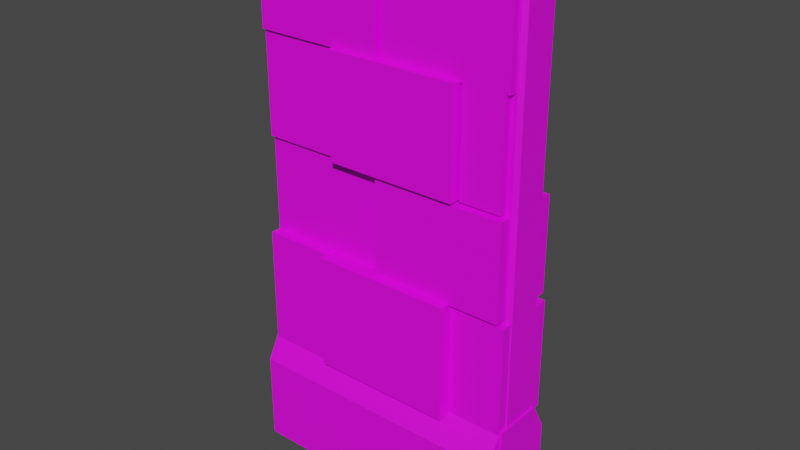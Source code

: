 # Source: stone_slide_door.blend  (saved by Blender 3.6.13; exported with 4.5.12 LTS)
import bpy
from mathutils import Matrix  # noqa: F401  (used for matrix-valued properties, if any)

bpy.ops.wm.read_factory_settings(use_empty=True)
scene = bpy.context.scene
scene.name = 'Scene'

# ---- collections
col_collection = bpy.data.collections.new('Collection'); scene.collection.children.link(col_collection)

# ---- images (referenced by path relative to the original .blend; pixels are not part of the script)
import os
ASSET_DIR = os.environ.get("B2B_ASSET_DIR", "")  # directory of the original .blend (textures are referenced by path, not embedded)
HERE = os.path.dirname(os.path.abspath(__file__))  # packed textures are extracted next to this script under _unpacked/

def load_image(name, relpath, width, height, colorspace="sRGB"):
    """Load a texture the original file referenced (path relative to the .blend, or extracted next to this script)."""
    p = next((c for c in (os.path.join(HERE, relpath), os.path.join(ASSET_DIR, relpath)) if relpath and os.path.exists(c)), "")
    if p:
        img = bpy.data.images.load(p, check_existing=True)
        img.name = name
    else:  # same state as the original file: an image datablock whose file is absent (Cycles renders it pink)
        img = bpy.data.images.new(name, width, height)
        img.source = "FILE"
        img.filepath = "//" + (relpath or name)
    img.colorspace_settings.name = colorspace
    return img
img_cobble_stone_png = load_image('cobble_stone.png', 'cobble_stone.png', 1024, 1024, 'sRGB')

# ---- materials (node trees are filled in below, after node groups)
mat_material_001 = bpy.data.materials.new('Material.001')
mat_material_001.use_transparent_shadow = False

# ---- material node trees
mat_material_001.use_nodes = True; mat_material_001.node_tree.nodes.clear()
_N = mat_material_001.node_tree.nodes; _L = mat_material_001.node_tree.links
n0 = _N.new('ShaderNodeBsdfPrincipled'); n0.name = 'Principled BSDF'; n0.location = (10, 300)
n0.distribution = 'GGX'
n0.subsurface_method = 'RANDOM_WALK_SKIN'
n0.inputs[3].default_value = 1.45
n0.inputs[27].default_value = (0.0, 0.0, 0.0, 1.0)
n0.inputs[28].default_value = 1.0
n1 = _N.new('ShaderNodeOutputMaterial'); n1.name = 'Material Output'; n1.location = (300, 300)
n2 = _N.new('ShaderNodeTexImage'); n2.name = 'Image Texture'; n2.location = (-280, 280)
n2.image = img_cobble_stone_png
_L.new(n0.outputs[0], n1.inputs[0])
_L.new(n2.outputs[0], n0.inputs[0])
n1.is_active_output = True

# ---- world
world_world = bpy.data.worlds.new('World'); scene.world = world_world
world_world.use_nodes = True; world_world.node_tree.nodes.clear()
_N = world_world.node_tree.nodes; _L = world_world.node_tree.links
n0 = _N.new('ShaderNodeOutputWorld'); n0.name = 'World Output'; n0.location = (300, 300)
n1 = _N.new('ShaderNodeBackground'); n1.name = 'Background'; n1.location = (10, 300)
n1.inputs[0].default_value = (0.05088, 0.05088, 0.05088, 1.0)
_L.new(n1.outputs[0], n0.inputs[0])
n0.is_active_output = True
world_world.color = (0.05088, 0.05088, 0.05088)
world_world.use_sun_shadow = False
world_world.sun_shadow_jitter_overblur = 0.0

# ---- meshes
me_cube_018 = bpy.data.meshes.new('Cube.018')
me_cube_018.from_pydata([(-0.4837, -0.07941, -0.5682), (-0.4837, -0.09413, -0.5535), (-0.4984, -0.07941, -0.5535), (-0.4837, -0.09413, 0.5535), (-0.4837, -0.07941, 0.5682), (-0.4984, -0.07941, 0.5535), (-0.4837, 0.07941, -0.5682), (-0.4984, 0.07941, -0.5535), (-0.4837, 0.09413, -0.5535), (-0.4837, 0.07941, 0.5682), (-0.4837, 0.09413, 0.5535), (-0.4984, 0.07941, 0.5535), (0.4837, -0.07941, -0.5682), (0.4984, -0.07941, -0.5535), (0.4837, -0.09413, -0.5535), (0.4837, -0.07941, 0.5682), (0.4837, -0.09413, 0.5535), (0.4984, -0.07941, 0.5535), (0.4837, 0.07941, -0.5682), (0.4837, 0.09413, -0.5535), (0.4984, 0.07941, -0.5535), (0.4837, 0.07941, 0.5682), (0.4984, 0.07941, 0.5535), (0.4837, 0.09413, 0.5535)], [], [(14, 16, 3, 1), (20, 22, 17, 13), (21, 9, 4, 15), (2, 5, 11, 7), (8, 10, 23, 19), (0, 1, 2), (3, 4, 5), (6, 7, 8), (9, 10, 11), (12, 13, 14), (15, 16, 17), (18, 19, 20), (21, 22, 23), (6, 0, 2, 7), (1, 3, 5, 2), (4, 9, 11, 5), (10, 8, 7, 11), (18, 6, 8, 19), (9, 21, 23, 10), (22, 20, 19, 23), (12, 18, 20, 13), (21, 15, 17, 22), (16, 14, 13, 17), (0, 12, 14, 1), (15, 4, 3, 16), (6, 18, 12, 0)])
me_cube_018.polygons.foreach_set('use_smooth', [True] * 26)
_k = set([(0, 1), (0, 2), (0, 6), (0, 12), (1, 2), (1, 3), (1, 14), (2, 5), (2, 7), (3, 4), (3, 5), (3, 16), (4, 5), (4, 9), (4, 15), (5, 11), (6, 7), (6, 8), (6, 18), (7, 8), (7, 11), (8, 10), (8, 19), (9, 10), (9, 11), (9, 21), (10, 11), (10, 23), (12, 13), (12, 14), (12, 18), (13, 14), (13, 17), (13, 20), (14, 16), (15, 16), (15, 17), (15, 21), (16, 17), (17, 22), (18, 19), (18, 20), (19, 20), (19, 23), (20, 22), (21, 22), (21, 23), (22, 23)])
me_cube_018.attributes.new('sharp_edge', 'BOOLEAN', 'EDGE').data.foreach_set('value', [ (min(e.vertices), max(e.vertices)) in _k for e in me_cube_018.edges])
_uv = me_cube_018.uv_layers.new(name='UVMap')
_uv.uv.foreach_set('vector', [0.4193, 0.9124, 0.3958, 0.9124, 0.3958, 0.7961, 0.4193, 0.7961, 0.448, 0.8946, 0.448, 0.8419, 0.454, 0.8419, 0.454, 0.8946, 0.448, 0.8405, 0.448, 0.7944, 0.454, 0.7944, 0.454, 0.8405, 0.5125, 1.051, 0.5125, 0.9984, 0.5185, 0.9984, 0.5185, 1.051, 0.4434, 0.9124, 0.4199, 0.9124, 0.4199, 0.7961, 0.4434, 0.7961, 0.5125, 1.053, 0.512, 1.052, 0.5125, 1.051, 0.4528, 0.9172, 0.4526, 0.9155, 0.4531, 0.9155, 0.5185, 1.053, 0.5185, 1.051, 0.5191, 1.052, 0.4526, 0.8964, 0.4528, 0.8946, 0.4531, 0.8964, 0.4329, 1.045, 0.4329, 1.044, 0.4335, 1.044, 0.454, 0.8405, 0.4546, 0.8412, 0.454, 0.8419, 0.4269, 1.045, 0.4264, 1.044, 0.4269, 1.044, 0.448, 0.8405, 0.448, 0.8419, 0.4475, 0.8412, 0.5185, 1.053, 0.5125, 1.053, 0.5125, 1.051, 0.5185, 1.051, 0.4193, 0.7961, 0.3958, 0.7961, 0.3958, 0.7944, 0.4193, 0.7944, 0.4526, 0.9155, 0.4526, 0.8964, 0.4531, 0.8964, 0.4531, 0.9155, 0.4199, 0.9124, 0.4434, 0.9124, 0.4434, 0.9142, 0.4199, 0.9142, 0.4437, 0.7961, 0.4437, 0.9124, 0.4434, 0.9124, 0.4434, 0.7961, 0.4196, 0.9124, 0.4196, 0.7961, 0.4199, 0.7961, 0.4199, 0.9124, 0.4199, 0.7944, 0.4434, 0.7944, 0.4434, 0.7961, 0.4199, 0.7961, 0.4329, 1.045, 0.4269, 1.045, 0.4269, 1.044, 0.4329, 1.044, 0.448, 0.8405, 0.454, 0.8405, 0.454, 0.8419, 0.448, 0.8419, 0.3958, 0.9124, 0.4193, 0.9124, 0.4193, 0.9142, 0.3958, 0.9142, 0.4196, 0.7961, 0.4196, 0.9124, 0.4193, 0.9124, 0.4193, 0.7961, 0.3955, 0.9124, 0.3955, 0.7961, 0.3958, 0.7961, 0.3958, 0.9124, 0.4269, 1.091, 0.4269, 1.045, 0.4329, 1.045, 0.4329, 1.091])
me_cube_018.materials.append(mat_material_001)
me_cube_018.update()
me_cube_018.normals_split_custom_set([tuple(v) for v in zip(*[iter([0.0, -1.0, 0.0, 0.0, -1.0, 0.0, 0.0, -1.0, 0.0, 0.0, -1.0, 0.0, 1.0, 0.0, 0.0, 1.0, 0.0, 0.0, 1.0, 0.0, 0.0, 1.0, 0.0, 0.0, 0.0, 0.0, 1.0, 0.0, 0.0, 1.0, 0.0, 0.0, 1.0, 0.0, 0.0, 1.0, -1.0, 0.0, 0.0, -1.0, 0.0, 0.0, -1.0, 0.0, 0.0, -1.0, 0.0, 0.0, 0.0, 1.0, 0.0, 0.0, 1.0, 0.0, 0.0, 1.0, 0.0, 0.0, 1.0, 0.0, -0.5773, -0.5774, -0.5774, -0.5773, -0.5774, -0.5774, -0.5773, -0.5774, -0.5774, -0.5773, -0.5774, 0.5774, -0.5773, -0.5774, 0.5774, -0.5773, -0.5774, 0.5774, -0.5773, 0.5774, -0.5774, -0.5773, 0.5774, -0.5774, -0.5773, 0.5774, -0.5774, -0.5773, 0.5774, 0.5774, -0.5773, 0.5774, 0.5774, -0.5773, 0.5774, 0.5774, 0.5773, -0.5774, -0.5774, 0.5773, -0.5774, -0.5774, 0.5773, -0.5774, -0.5774, 0.5773, -0.5774, 0.5774, 0.5773, -0.5774, 0.5774, 0.5773, -0.5774, 0.5774, 0.5773, 0.5774, -0.5774, 0.5773, 0.5774, -0.5774, 0.5773, 0.5774, -0.5774, 0.5773, 0.5774, 0.5774, 0.5773, 0.5774, 0.5774, 0.5773, 0.5774, 0.5774, -0.7071, 0.0, -0.7071, -0.7071, 0.0, -0.7071, -0.7071, 0.0, -0.7071, -0.7071, 0.0, -0.7071, -0.7071, -0.7071, 0.0, -0.7071, -0.7071, 0.0, -0.7071, -0.7071, 0.0, -0.7071, -0.7071, 0.0, -0.7071, 0.0, 0.7071, -0.7071, 0.0, 0.7071, -0.7071, 0.0, 0.7071, -0.7071, 0.0, 0.7071, -0.7071, 0.7071, 0.0, -0.7071, 0.7071, 0.0, -0.7071, 0.7071, 0.0, -0.7071, 0.7071, 0.0, 0.0, 0.7071, -0.7071, 0.0, 0.7071, -0.7071, 0.0, 0.7071, -0.7071, 0.0, 0.7071, -0.7071, 0.0, 0.7071, 0.7071, 0.0, 0.7071, 0.7071, 0.0, 0.7071, 0.7071, 0.0, 0.7071, 0.7071, 0.7071, 0.7071, 0.0, 0.7071, 0.7071, 0.0, 0.7071, 0.7071, 0.0, 0.7071, 0.7071, 0.0, 0.7071, 0.0, -0.7071, 0.7071, 0.0, -0.7071, 0.7071, 0.0, -0.7071, 0.7071, 0.0, -0.7071, 0.7071, 0.0, 0.7071, 0.7071, 0.0, 0.7071, 0.7071, 0.0, 0.7071, 0.7071, 0.0, 0.7071, 0.7071, -0.7071, 0.0, 0.7071, -0.7071, 0.0, 0.7071, -0.7071, 0.0, 0.7071, -0.7071, 0.0, 0.0, -0.7071, -0.7071, 0.0, -0.7071, -0.7071, 0.0, -0.7071, -0.7071, 0.0, -0.7071, -0.7071, 0.0, -0.7071, 0.7071, 0.0, -0.7071, 0.7071, 0.0, -0.7071, 0.7071, 0.0, -0.7071, 0.7071, 0.0, 0.0, -1.0, 0.0, 0.0, -1.0, 0.0, 0.0, -1.0, 0.0, 0.0, -1.0])] * 3)])
me_cube_019 = bpy.data.meshes.new('Cube.019')
me_cube_019.from_pydata([(-0.1183, -0.4937, -0.03773), (-0.1183, -0.4937, 0.03773), (-0.1183, 0.4937, -0.03773), (-0.1183, 0.4937, 0.03773), (0.1183, -0.4937, 0.03773), (0.1183, 0.4937, 0.03773), (0.05712, -0.4937, -0.03773), (0.1183, -0.4937, 0.02347), (0.1183, 0.4937, 0.02347), (0.05712, 0.4937, -0.03773)], [], [(0, 1, 3, 2), (6, 7, 4, 1, 0), (2, 3, 5, 8, 9), (8, 5, 4, 7), (5, 3, 1, 4), (6, 9, 8, 7), (2, 9, 6, 0)])
me_cube_019.polygons.foreach_set('use_smooth', [True] * 7)
_k = set([(0, 1), (0, 2), (0, 6), (1, 3), (1, 4), (2, 3), (2, 9), (3, 5), (4, 5), (4, 7), (5, 8), (6, 7), (6, 9), (7, 8), (8, 9)])
me_cube_019.attributes.new('sharp_edge', 'BOOLEAN', 'EDGE').data.foreach_set('value', [ (min(e.vertices), max(e.vertices)) in _k for e in me_cube_019.edges])
_uv = me_cube_019.uv_layers.new(name='UVMap')
_uv.uv.foreach_set('vector', [0.4453, 0.913, 0.4437, 0.913, 0.4437, 0.7944, 0.4453, 0.7944, 0.4705, 0.9558, 0.4692, 0.9632, 0.4689, 0.9632, 0.4689, 0.9347, 0.4705, 0.9347, 0.4721, 0.9632, 0.4705, 0.9632, 0.4705, 0.9347, 0.4708, 0.9347, 0.4721, 0.9421, 0.4472, 0.913, 0.4469, 0.913, 0.4469, 0.7944, 0.4472, 0.7944, 0.52, 0.8609, 0.5111, 0.8609, 0.5111, 0.7944, 0.52, 0.7944, 0.5134, 0.8628, 0.5134, 0.9294, 0.5111, 0.9294, 0.5111, 0.8628, 0.52, 0.9294, 0.5134, 0.9294, 0.5134, 0.8628, 0.52, 0.8628])
me_cube_019.materials.append(mat_material_001)
me_cube_019.update()
me_cube_019.normals_split_custom_set([tuple(v) for v in zip(*[iter([-1.0, 0.0, 0.0, -1.0, 0.0, 0.0, -1.0, 0.0, 0.0, -1.0, 0.0, 0.0, 0.0, -1.0, -4.662e-07, 0.0, -1.0, -4.662e-07, 0.0, -1.0, -4.662e-07, 0.0, -1.0, -4.662e-07, 0.0, -1.0, -4.662e-07, 0.0, 1.0, -2.331e-07, 0.0, 1.0, -2.331e-07, 0.0, 1.0, -2.331e-07, 0.0, 1.0, -2.331e-07, 0.0, 1.0, -2.331e-07, 1.0, 0.0, 0.0, 1.0, 0.0, 0.0, 1.0, 0.0, 0.0, 1.0, 0.0, 0.0, 0.0, 0.0, 1.0, 0.0, 0.0, 1.0, 0.0, 0.0, 1.0, 0.0, 0.0, 1.0, 0.7071, 0.0, -0.7071, 0.7071, 0.0, -0.7071, 0.7071, 0.0, -0.7071, 0.7071, 0.0, -0.7071, 0.0, 0.0, -1.0, 0.0, 0.0, -1.0, 0.0, 0.0, -1.0, 0.0, 0.0, -1.0])] * 3)])
me_cube_020 = bpy.data.meshes.new('Cube.020')
me_cube_020.from_pydata([(-0.1183, -0.4937, -0.03773), (-0.1183, -0.4937, 0.03773), (-0.1183, 0.4937, -0.03773), (-0.1183, 0.4937, 0.03773), (0.1183, -0.4937, 0.03773), (0.1183, 0.4937, 0.03773), (0.05712, -0.4937, -0.03773), (0.1183, -0.4937, 0.02347), (0.1183, 0.4937, 0.02347), (0.05712, 0.4937, -0.03773)], [], [(0, 1, 3, 2), (6, 7, 4, 1, 0), (2, 3, 5, 8, 9), (8, 5, 4, 7), (5, 3, 1, 4), (6, 9, 8, 7), (2, 9, 6, 0)])
me_cube_020.polygons.foreach_set('use_smooth', [True] * 7)
_k = set([(0, 1), (0, 2), (0, 6), (1, 3), (1, 4), (2, 3), (2, 9), (3, 5), (4, 5), (4, 7), (5, 8), (6, 7), (6, 9), (7, 8), (8, 9)])
me_cube_020.attributes.new('sharp_edge', 'BOOLEAN', 'EDGE').data.foreach_set('value', [ (min(e.vertices), max(e.vertices)) in _k for e in me_cube_020.edges])
_uv = me_cube_020.uv_layers.new(name='UVMap')
_uv.uv.foreach_set('vector', [0.4469, 0.913, 0.4453, 0.913, 0.4453, 0.7944, 0.4469, 0.7944, 0.4743, 0.9558, 0.473, 0.9632, 0.4727, 0.9632, 0.4727, 0.9347, 0.4743, 0.9347, 0.4546, 0.9767, 0.453, 0.9767, 0.453, 0.9482, 0.4533, 0.9482, 0.4546, 0.9556, 0.4475, 0.913, 0.4472, 0.913, 0.4472, 0.7944, 0.4475, 0.7944, 0.5209, 0.9984, 0.512, 0.9984, 0.512, 0.9318, 0.5209, 0.9318, 0.5223, 0.7944, 0.5223, 0.8609, 0.52, 0.8609, 0.52, 0.7944, 0.529, 0.8609, 0.5223, 0.8609, 0.5223, 0.7944, 0.529, 0.7944])
me_cube_020.materials.append(mat_material_001)
me_cube_020.update()
me_cube_020.normals_split_custom_set([tuple(v) for v in zip(*[iter([-1.0, 0.0, 0.0, -1.0, 0.0, 0.0, -1.0, 0.0, 0.0, -1.0, 0.0, 0.0, 0.0, -1.0, -4.662e-07, 0.0, -1.0, -4.662e-07, 0.0, -1.0, -4.662e-07, 0.0, -1.0, -4.662e-07, 0.0, -1.0, -4.662e-07, 0.0, 1.0, -2.331e-07, 0.0, 1.0, -2.331e-07, 0.0, 1.0, -2.331e-07, 0.0, 1.0, -2.331e-07, 0.0, 1.0, -2.331e-07, 1.0, 0.0, 0.0, 1.0, 0.0, 0.0, 1.0, 0.0, 0.0, 1.0, 0.0, 0.0, 0.0, 0.0, 1.0, 0.0, 0.0, 1.0, 0.0, 0.0, 1.0, 0.0, 0.0, 1.0, 0.7071, 0.0, -0.7071, 0.7071, 0.0, -0.7071, 0.7071, 0.0, -0.7071, 0.7071, 0.0, -0.7071, 0.0, 0.0, -1.0, 0.0, 0.0, -1.0, 0.0, 0.0, -1.0, 0.0, 0.0, -1.0])] * 3)])
me_cube_021 = bpy.data.meshes.new('Cube.021')
me_cube_021.from_pydata([(-0.09134, -0.223, -0.0181), (-0.09134, -0.223, 0.0181), (-0.09134, 0.223, -0.0181), (-0.09134, 0.223, 0.0181), (0.09134, -0.223, -0.0181), (0.09134, -0.223, 0.0181), (0.09134, 0.223, -0.0181), (0.09134, 0.223, 0.0181)], [], [(0, 1, 3, 2), (2, 3, 7, 6), (6, 7, 5, 4), (4, 5, 1, 0), (2, 6, 4, 0), (7, 3, 1, 5)])
me_cube_021.polygons.foreach_set('use_smooth', [True] * 6)
_k = set([(0, 1), (0, 2), (0, 4), (1, 3), (1, 5), (2, 3), (2, 6), (3, 7), (4, 5), (4, 6), (5, 7), (6, 7)])
me_cube_021.attributes.new('sharp_edge', 'BOOLEAN', 'EDGE').data.foreach_set('value', [ (min(e.vertices), max(e.vertices)) in _k for e in me_cube_021.edges])
_uv = me_cube_021.uv_layers.new(name='UVMap')
_uv.uv.foreach_set('vector', [0.4546, 0.9482, 0.4538, 0.9482, 0.4538, 0.8946, 0.4546, 0.8946, 0.4696, 0.9851, 0.4689, 0.9851, 0.4689, 0.9632, 0.4696, 0.9632, 0.4538, 0.9482, 0.4531, 0.9482, 0.4531, 0.8946, 0.4538, 0.8946, 0.4735, 0.9851, 0.4727, 0.9851, 0.4727, 0.9632, 0.4735, 0.9632, 0.4404, 1.11, 0.4335, 1.11, 0.4335, 1.08, 0.4404, 1.08, 0.5621, 1.113, 0.5552, 1.113, 0.5552, 1.083, 0.5621, 1.083])
me_cube_021.materials.append(mat_material_001)
me_cube_021.update()
me_cube_021.normals_split_custom_set([tuple(v) for v in zip(*[iter([-1.0, 0.0, 0.0, -1.0, 0.0, 0.0, -1.0, 0.0, 0.0, -1.0, 0.0, 0.0, 0.0, 1.0, 0.0, 0.0, 1.0, 0.0, 0.0, 1.0, 0.0, 0.0, 1.0, 0.0, 1.0, 0.0, 0.0, 1.0, 0.0, 0.0, 1.0, 0.0, 0.0, 1.0, 0.0, 0.0, 0.0, -1.0, 0.0, 0.0, -1.0, 0.0, 0.0, -1.0, 0.0, 0.0, -1.0, 0.0, 0.0, 0.0, -1.0, 0.0, 0.0, -1.0, 0.0, 0.0, -1.0, 0.0, 0.0, -1.0, 0.0, 0.0, 1.0, 0.0, 0.0, 1.0, 0.0, 0.0, 1.0, 0.0, 0.0, 1.0])] * 3)])
me_cube_022 = bpy.data.meshes.new('Cube.022')
me_cube_022.from_pydata([(-0.09134, -0.223, -0.0181), (-0.09134, -0.223, 0.0181), (-0.09134, 0.223, -0.0181), (-0.09134, 0.223, 0.0181), (0.09134, -0.223, -0.0181), (0.09134, -0.223, 0.0181), (0.09134, 0.223, -0.0181), (0.09134, 0.223, 0.0181)], [], [(0, 1, 3, 2), (2, 3, 7, 6), (6, 7, 5, 4), (4, 5, 1, 0), (2, 6, 4, 0), (7, 3, 1, 5)])
me_cube_022.polygons.foreach_set('use_smooth', [True] * 6)
_k = set([(0, 1), (0, 2), (0, 4), (1, 3), (1, 5), (2, 3), (2, 6), (3, 7), (4, 5), (4, 6), (5, 7), (6, 7)])
me_cube_022.attributes.new('sharp_edge', 'BOOLEAN', 'EDGE').data.foreach_set('value', [ (min(e.vertices), max(e.vertices)) in _k for e in me_cube_022.edges])
_uv = me_cube_022.uv_layers.new(name='UVMap')
_uv.uv.foreach_set('vector', [0.4428, 0.9678, 0.442, 0.9678, 0.442, 0.9142, 0.4428, 0.9142, 0.4727, 0.9851, 0.4719, 0.9851, 0.4719, 0.9632, 0.4727, 0.9632, 0.4436, 0.9678, 0.4428, 0.9678, 0.4428, 0.9142, 0.4436, 0.9142, 0.4712, 0.9851, 0.4705, 0.9851, 0.4705, 0.9632, 0.4712, 0.9632, 0.569, 1.113, 0.5621, 1.113, 0.5621, 1.083, 0.569, 1.083, 0.5543, 1.114, 0.5474, 1.114, 0.5474, 1.084, 0.5543, 1.084])
me_cube_022.materials.append(mat_material_001)
me_cube_022.update()
me_cube_022.normals_split_custom_set([tuple(v) for v in zip(*[iter([-1.0, 0.0, 0.0, -1.0, 0.0, 0.0, -1.0, 0.0, 0.0, -1.0, 0.0, 0.0, 0.0, 1.0, 0.0, 0.0, 1.0, 0.0, 0.0, 1.0, 0.0, 0.0, 1.0, 0.0, 1.0, 0.0, 0.0, 1.0, 0.0, 0.0, 1.0, 0.0, 0.0, 1.0, 0.0, 0.0, 0.0, -1.0, 0.0, 0.0, -1.0, 0.0, 0.0, -1.0, 0.0, 0.0, -1.0, 0.0, 0.0, 0.0, -1.0, 0.0, 0.0, -1.0, 0.0, 0.0, -1.0, 0.0, 0.0, -1.0, 0.0, 0.0, 1.0, 0.0, 0.0, 1.0, 0.0, 0.0, 1.0, 0.0, 0.0, 1.0])] * 3)])
me_cube_023 = bpy.data.meshes.new('Cube.023')
me_cube_023.from_pydata([(-0.09438, -0.2392, -0.3956), (-0.09438, -0.2392, 0.4418), (-0.09438, 0.2392, -0.3956), (-0.09438, 0.2392, 0.4418), (0.09438, -0.2392, -0.3956), (0.09438, -0.2392, 0.4418), (0.09438, 0.2392, -0.3956), (0.09438, 0.2392, 0.4418)], [], [(0, 1, 3, 2), (2, 3, 7, 6), (6, 7, 5, 4), (4, 5, 1, 0), (2, 6, 4, 0), (7, 3, 1, 5)])
me_cube_023.polygons.foreach_set('use_smooth', [True] * 6)
_k = set([(0, 1), (0, 2), (0, 4), (1, 3), (1, 5), (2, 3), (2, 6), (3, 7), (4, 5), (4, 6), (5, 7), (6, 7)])
me_cube_023.attributes.new('sharp_edge', 'BOOLEAN', 'EDGE').data.foreach_set('value', [ (min(e.vertices), max(e.vertices)) in _k for e in me_cube_023.edges])
_uv = me_cube_023.uv_layers.new(name='UVMap')
_uv.uv.foreach_set('vector', [0.5387, 1.05, 0.5209, 1.05, 0.5209, 0.9928, 0.5387, 0.9928, 0.4437, 1.04, 0.4437, 0.9832, 0.4508, 0.9832, 0.4508, 1.04, 0.4921, 1.058, 0.4743, 1.058, 0.4743, 1.0, 0.4921, 1.0, 0.3955, 1.041, 0.3955, 0.9844, 0.4026, 0.9844, 0.4026, 1.041, 0.5693, 0.8588, 0.5622, 0.8588, 0.5622, 0.8266, 0.5693, 0.8266, 0.5694, 0.9641, 0.5622, 0.9641, 0.5622, 0.9318, 0.5694, 0.9318])
me_cube_023.materials.append(mat_material_001)
me_cube_023.update()
me_cube_023.normals_split_custom_set([tuple(v) for v in zip(*[iter([-1.0, 0.0, 0.0, -1.0, 0.0, 0.0, -1.0, 0.0, 0.0, -1.0, 0.0, 0.0, 0.0, 1.0, 0.0, 0.0, 1.0, 0.0, 0.0, 1.0, 0.0, 0.0, 1.0, 0.0, 1.0, 0.0, 0.0, 1.0, 0.0, 0.0, 1.0, 0.0, 0.0, 1.0, 0.0, 0.0, 0.0, -1.0, 0.0, 0.0, -1.0, 0.0, 0.0, -1.0, 0.0, 0.0, -1.0, 0.0, 0.0, 0.0, -1.0, 0.0, 0.0, -1.0, 0.0, 0.0, -1.0, 0.0, 0.0, -1.0, 0.0, 0.0, 1.0, 0.0, 0.0, 1.0, 0.0, 0.0, 1.0, 0.0, 0.0, 1.0])] * 3)])
me_cube_024 = bpy.data.meshes.new('Cube.024')
me_cube_024.from_pydata([(-0.09438, -0.2392, -0.3956), (-0.09438, -0.2392, 0.3956), (-0.09438, 0.2392, -0.3956), (-0.09438, 0.2392, 0.3956), (0.09438, -0.2392, -0.3956), (0.09438, -0.2392, 0.3956), (0.09438, 0.2392, -0.3956), (0.09438, 0.2392, 0.3956)], [], [(0, 1, 3, 2), (2, 3, 7, 6), (6, 7, 5, 4), (4, 5, 1, 0), (2, 6, 4, 0), (7, 3, 1, 5)])
me_cube_024.polygons.foreach_set('use_smooth', [True] * 6)
_k = set([(0, 1), (0, 2), (0, 4), (1, 3), (1, 5), (2, 3), (2, 6), (3, 7), (4, 5), (4, 6), (5, 7), (6, 7)])
me_cube_024.attributes.new('sharp_edge', 'BOOLEAN', 'EDGE').data.foreach_set('value', [ (min(e.vertices), max(e.vertices)) in _k for e in me_cube_024.edges])
_uv = me_cube_024.uv_layers.new(name='UVMap')
_uv.uv.foreach_set('vector', [0.5099, 1.058, 0.4931, 1.058, 0.4931, 1.0, 0.5099, 1.0, 0.3955, 1.094, 0.3955, 1.041, 0.4026, 1.041, 0.4026, 1.094, 0.4714, 1.061, 0.4546, 1.061, 0.4546, 1.003, 0.4714, 1.003, 0.4043, 1.097, 0.4043, 1.044, 0.4114, 1.044, 0.4114, 1.097, 0.57, 1.083, 0.5628, 1.083, 0.5628, 1.05, 0.57, 1.05, 0.5703, 1.025, 0.5631, 1.025, 0.5631, 0.9928, 0.5703, 0.9928])
me_cube_024.materials.append(mat_material_001)
me_cube_024.update()
me_cube_024.normals_split_custom_set([tuple(v) for v in zip(*[iter([-1.0, 0.0, 0.0, -1.0, 0.0, 0.0, -1.0, 0.0, 0.0, -1.0, 0.0, 0.0, 0.0, 1.0, 0.0, 0.0, 1.0, 0.0, 0.0, 1.0, 0.0, 0.0, 1.0, 0.0, 1.0, 0.0, 0.0, 1.0, 0.0, 0.0, 1.0, 0.0, 0.0, 1.0, 0.0, 0.0, 0.0, -1.0, 0.0, 0.0, -1.0, 0.0, 0.0, -1.0, 0.0, 0.0, -1.0, 0.0, 0.0, 0.0, -1.0, 0.0, 0.0, -1.0, 0.0, 0.0, -1.0, 0.0, 0.0, -1.0, 0.0, 0.0, 1.0, 0.0, 0.0, 1.0, 0.0, 0.0, 1.0, 0.0, 0.0, 1.0])] * 3)])
me_cube_025 = bpy.data.meshes.new('Cube.025')
me_cube_025.from_pydata([(-0.09438, -0.2392, -0.4938), (-0.09438, -0.2392, 0.5219), (-0.09438, 0.2593, -0.4938), (-0.09438, 0.2593, 0.5219), (0.1104, -0.2392, -0.4938), (0.1104, -0.2392, 0.5219), (0.1104, 0.2593, -0.4938), (0.1104, 0.2593, 0.5219)], [], [(0, 1, 3, 2), (2, 3, 7, 6), (6, 7, 5, 4), (4, 5, 1, 0), (2, 6, 4, 0), (7, 3, 1, 5)])
me_cube_025.polygons.foreach_set('use_smooth', [True] * 6)
_k = set([(0, 1), (0, 2), (0, 4), (1, 3), (1, 5), (2, 3), (2, 6), (3, 7), (4, 5), (4, 6), (5, 7), (6, 7)])
me_cube_025.attributes.new('sharp_edge', 'BOOLEAN', 'EDGE').data.foreach_set('value', [ (min(e.vertices), max(e.vertices)) in _k for e in me_cube_025.edges])
_uv = me_cube_025.uv_layers.new(name='UVMap')
_uv.uv.foreach_set('vector', [0.4743, 1.0, 0.4743, 0.9318, 0.4931, 0.9318, 0.4931, 1.0, 0.5033, 0.8628, 0.5033, 0.7944, 0.5111, 0.7944, 0.5111, 0.8628, 0.4931, 1.0, 0.4931, 0.9318, 0.512, 0.9318, 0.512, 1.0, 0.5033, 0.9313, 0.5033, 0.8628, 0.5111, 0.8628, 0.5111, 0.9313, 0.5552, 1.084, 0.5474, 1.084, 0.5474, 1.05, 0.5552, 1.05, 0.5197, 1.086, 0.512, 1.086, 0.512, 1.053, 0.5197, 1.053])
me_cube_025.materials.append(mat_material_001)
me_cube_025.update()
me_cube_025.normals_split_custom_set([tuple(v) for v in zip(*[iter([-1.0, 0.0, 0.0, -1.0, 0.0, 0.0, -1.0, 0.0, 0.0, -1.0, 0.0, 0.0, 0.0, 1.0, 0.0, 0.0, 1.0, 0.0, 0.0, 1.0, 0.0, 0.0, 1.0, 0.0, 1.0, 0.0, 0.0, 1.0, 0.0, 0.0, 1.0, 0.0, 0.0, 1.0, 0.0, 0.0, 0.0, -1.0, 0.0, 0.0, -1.0, 0.0, 0.0, -1.0, 0.0, 0.0, -1.0, 0.0, 0.0, 0.0, -1.0, 0.0, 0.0, -1.0, 0.0, 0.0, -1.0, 0.0, 0.0, -1.0, 0.0, 0.0, 1.0, 0.0, 0.0, 1.0, 0.0, 0.0, 1.0, 0.0, 0.0, 1.0])] * 3)])
me_cube_026 = bpy.data.meshes.new('Cube.026')
me_cube_026.from_pydata([(-0.09438, -0.2392, -0.3956), (-0.09438, -0.2392, 0.3956), (-0.09438, 0.2392, -0.3956), (-0.09438, 0.2392, 0.3956), (0.1193, -0.2392, -0.3956), (0.1193, -0.2392, 0.3956), (0.1193, 0.2392, -0.3956), (0.1193, 0.2392, 0.3956)], [], [(0, 1, 3, 2), (2, 3, 7, 6), (6, 7, 5, 4), (4, 5, 1, 0), (2, 6, 4, 0), (7, 3, 1, 5)])
me_cube_026.polygons.foreach_set('use_smooth', [True] * 6)
_k = set([(0, 1), (0, 2), (0, 4), (1, 3), (1, 5), (2, 3), (2, 6), (3, 7), (4, 5), (4, 6), (5, 7), (6, 7)])
me_cube_026.attributes.new('sharp_edge', 'BOOLEAN', 'EDGE').data.foreach_set('value', [ (min(e.vertices), max(e.vertices)) in _k for e in me_cube_026.edges])
_uv = me_cube_026.uv_layers.new(name='UVMap')
_uv.uv.foreach_set('vector', [0.5452, 0.9184, 0.5284, 0.9184, 0.5284, 0.8609, 0.5452, 0.8609, 0.5461, 0.9852, 0.5461, 0.9318, 0.5542, 0.9318, 0.5542, 0.9852, 0.5457, 0.8518, 0.529, 0.8518, 0.529, 0.7944, 0.5457, 0.7944, 0.5542, 0.9852, 0.5542, 0.9318, 0.5622, 0.9318, 0.5622, 0.9852, 0.4627, 1.093, 0.4546, 1.093, 0.4546, 1.061, 0.4627, 1.061, 0.4708, 1.093, 0.4627, 1.093, 0.4627, 1.061, 0.4708, 1.061])
me_cube_026.materials.append(mat_material_001)
me_cube_026.update()
me_cube_026.normals_split_custom_set([tuple(v) for v in zip(*[iter([-1.0, 0.0, 0.0, -1.0, 0.0, 0.0, -1.0, 0.0, 0.0, -1.0, 0.0, 0.0, 0.0, 1.0, 0.0, 0.0, 1.0, 0.0, 0.0, 1.0, 0.0, 0.0, 1.0, 0.0, 1.0, 0.0, 0.0, 1.0, 0.0, 0.0, 1.0, 0.0, 0.0, 1.0, 0.0, 0.0, 0.0, -1.0, 0.0, 0.0, -1.0, 0.0, 0.0, -1.0, 0.0, 0.0, -1.0, 0.0, 0.0, 0.0, -1.0, 0.0, 0.0, -1.0, 0.0, 0.0, -1.0, 0.0, 0.0, -1.0, 0.0, 0.0, 1.0, 0.0, 0.0, 1.0, 0.0, 0.0, 1.0, 0.0, 0.0, 1.0])] * 3)])
me_cube_029 = bpy.data.meshes.new('Cube.029')
me_cube_029.from_pydata([(-0.1273, -0.2392, -0.5094), (-0.1273, -0.2392, 0.3956), (-0.1273, 0.2392, -0.5094), (-0.1273, 0.2392, 0.3956), (0.09438, -0.2392, -0.5094), (0.09438, -0.2392, 0.3956), (0.09438, 0.2392, -0.5094), (0.09438, 0.2392, 0.3956)], [], [(0, 1, 3, 2), (2, 3, 7, 6), (6, 7, 5, 4), (4, 5, 1, 0), (2, 6, 4, 0), (7, 3, 1, 5)])
me_cube_029.polygons.foreach_set('use_smooth', [True] * 6)
_k = set([(0, 1), (0, 2), (0, 4), (1, 3), (1, 5), (2, 3), (2, 6), (3, 7), (4, 5), (4, 6), (5, 7), (6, 7)])
me_cube_029.attributes.new('sharp_edge', 'BOOLEAN', 'EDGE').data.foreach_set('value', [ (min(e.vertices), max(e.vertices)) in _k for e in me_cube_029.edges])
_uv = me_cube_029.uv_layers.new(name='UVMap')
_uv.uv.foreach_set('vector', [0.4043, 1.044, 0.4043, 0.9826, 0.4223, 0.9826, 0.4223, 1.044, 0.52, 0.9219, 0.52, 0.8609, 0.5284, 0.8609, 0.5284, 0.9219, 0.4223, 1.044, 0.4223, 0.9826, 0.4404, 0.9826, 0.4404, 1.044, 0.5209, 0.9928, 0.5209, 0.9318, 0.5293, 0.9318, 0.5293, 0.9928, 0.497, 1.09, 0.4886, 1.09, 0.4886, 1.058, 0.497, 1.058, 0.5053, 1.09, 0.497, 1.09, 0.497, 1.058, 0.5053, 1.058])
me_cube_029.materials.append(mat_material_001)
me_cube_029.update()
me_cube_029.normals_split_custom_set([tuple(v) for v in zip(*[iter([-1.0, 0.0, 0.0, -1.0, 0.0, 0.0, -1.0, 0.0, 0.0, -1.0, 0.0, 0.0, 0.0, 1.0, 0.0, 0.0, 1.0, 0.0, 0.0, 1.0, 0.0, 0.0, 1.0, 0.0, 1.0, 0.0, 0.0, 1.0, 0.0, 0.0, 1.0, 0.0, 0.0, 1.0, 0.0, 0.0, 0.0, -1.0, 0.0, 0.0, -1.0, 0.0, 0.0, -1.0, 0.0, 0.0, -1.0, 0.0, 0.0, 0.0, -1.0, 0.0, 0.0, -1.0, 0.0, 0.0, -1.0, 0.0, 0.0, -1.0, 0.0, 0.0, 1.0, 0.0, 0.0, 1.0, 0.0, 0.0, 1.0, 0.0, 0.0, 1.0])] * 3)])
me_cube_030 = bpy.data.meshes.new('Cube.030')
me_cube_030.from_pydata([(-0.1273, -0.2824, -0.4482), (-0.1273, -0.2824, 0.5932), (-0.1273, 0.2392, -0.4482), (-0.1273, 0.2392, 0.5932), (0.104, -0.2824, -0.4482), (0.104, -0.2824, 0.5932), (0.104, 0.2392, -0.4482), (0.104, 0.2392, 0.5932)], [], [(0, 1, 3, 2), (2, 3, 7, 6), (6, 7, 5, 4), (4, 5, 1, 0), (2, 6, 4, 0), (7, 3, 1, 5)])
me_cube_030.polygons.foreach_set('use_smooth', [True] * 6)
_k = set([(0, 1), (0, 2), (0, 4), (1, 3), (1, 5), (2, 3), (2, 6), (3, 7), (4, 5), (4, 6), (5, 7), (6, 7)])
me_cube_030.attributes.new('sharp_edge', 'BOOLEAN', 'EDGE').data.foreach_set('value', [ (min(e.vertices), max(e.vertices)) in _k for e in me_cube_030.edges])
_uv = me_cube_030.uv_layers.new(name='UVMap')
_uv.uv.foreach_set('vector', [0.4546, 0.8645, 0.4546, 0.7944, 0.4743, 0.7944, 0.4743, 0.8645, 0.4437, 0.9832, 0.4437, 0.913, 0.4524, 0.913, 0.4524, 0.9832, 0.4546, 0.9347, 0.4546, 0.8645, 0.4743, 0.8645, 0.4743, 0.9347, 0.3955, 0.9844, 0.3955, 0.9142, 0.4043, 0.9142, 0.4043, 0.9844, 0.5385, 1.085, 0.5297, 1.085, 0.5297, 1.05, 0.5385, 1.05, 0.5474, 1.085, 0.5387, 1.085, 0.5387, 1.05, 0.5474, 1.05])
me_cube_030.materials.append(mat_material_001)
me_cube_030.update()
me_cube_030.normals_split_custom_set([tuple(v) for v in zip(*[iter([-1.0, 0.0, 0.0, -1.0, 0.0, 0.0, -1.0, 0.0, 0.0, -1.0, 0.0, 0.0, 0.0, 1.0, 0.0, 0.0, 1.0, 0.0, 0.0, 1.0, 0.0, 0.0, 1.0, 0.0, 1.0, 0.0, 0.0, 1.0, 0.0, 0.0, 1.0, 0.0, 0.0, 1.0, 0.0, 0.0, 0.0, -1.0, 0.0, 0.0, -1.0, 0.0, 0.0, -1.0, 0.0, 0.0, -1.0, 0.0, 0.0, 0.0, -1.0, 0.0, 0.0, -1.0, 0.0, 0.0, -1.0, 0.0, 0.0, -1.0, 0.0, 0.0, 1.0, 0.0, 0.0, 1.0, 0.0, 0.0, 1.0, 0.0, 0.0, 1.0])] * 3)])
me_cube_031 = bpy.data.meshes.new('Cube.031')
me_cube_031.from_pydata([(-0.09438, -0.2392, -0.439), (-0.09438, -0.2392, 0.3371), (-0.09438, 0.2392, -0.439), (-0.09438, 0.2392, 0.3371), (0.1038, -0.2392, -0.439), (0.1038, -0.2392, 0.3371), (0.1038, 0.2392, -0.439), (0.1038, 0.2392, 0.3371)], [], [(0, 1, 3, 2), (2, 3, 7, 6), (6, 7, 5, 4), (4, 5, 1, 0), (2, 6, 4, 0), (7, 3, 1, 5)])
me_cube_031.polygons.foreach_set('use_smooth', [True] * 6)
_k = set([(0, 1), (0, 2), (0, 4), (1, 3), (1, 5), (2, 3), (2, 6), (3, 7), (4, 5), (4, 6), (5, 7), (6, 7)])
me_cube_031.attributes.new('sharp_edge', 'BOOLEAN', 'EDGE').data.foreach_set('value', [ (min(e.vertices), max(e.vertices)) in _k for e in me_cube_031.edges])
_uv = me_cube_031.uv_layers.new(name='UVMap')
_uv.uv.foreach_set('vector', [0.5616, 0.9184, 0.5452, 0.9184, 0.5452, 0.8609, 0.5616, 0.8609, 0.4114, 1.096, 0.4114, 1.044, 0.4189, 1.044, 0.4189, 1.096, 0.5622, 0.8518, 0.5457, 0.8518, 0.5457, 0.7944, 0.5622, 0.7944, 0.4189, 1.096, 0.4189, 1.044, 0.4264, 1.044, 0.4264, 1.096, 0.5691, 0.9254, 0.5616, 0.9254, 0.5616, 0.8931, 0.5691, 0.8931, 0.5697, 0.8266, 0.5622, 0.8266, 0.5622, 0.7944, 0.5697, 0.7944])
me_cube_031.materials.append(mat_material_001)
me_cube_031.update()
me_cube_031.normals_split_custom_set([tuple(v) for v in zip(*[iter([-1.0, 0.0, 0.0, -1.0, 0.0, 0.0, -1.0, 0.0, 0.0, -1.0, 0.0, 0.0, 0.0, 1.0, 0.0, 0.0, 1.0, 0.0, 0.0, 1.0, 0.0, 0.0, 1.0, 0.0, 1.0, 0.0, 0.0, 1.0, 0.0, 0.0, 1.0, 0.0, 0.0, 1.0, 0.0, 0.0, 0.0, -1.0, 0.0, 0.0, -1.0, 0.0, 0.0, -1.0, 0.0, 0.0, -1.0, 0.0, 0.0, 0.0, -1.0, 0.0, 0.0, -1.0, 0.0, 0.0, -1.0, 0.0, 0.0, -1.0, 0.0, 0.0, 1.0, 0.0, 0.0, 1.0, 0.0, 0.0, 1.0, 0.0, 0.0, 1.0])] * 3)])
me_cube_032 = bpy.data.meshes.new('Cube.032')
me_cube_032.from_pydata([(-0.09438, -0.2392, -0.5614), (-0.09438, -0.2392, 0.4543), (-0.09438, 0.2605, -0.5614), (-0.09438, 0.2605, 0.4543), (0.09438, -0.2392, -0.5614), (0.09438, -0.2392, 0.4543), (0.09438, 0.2605, -0.5614), (0.09438, 0.2605, 0.4543)], [], [(0, 1, 3, 2), (2, 3, 7, 6), (6, 7, 5, 4), (4, 5, 1, 0), (2, 6, 4, 0), (7, 3, 1, 5)])
me_cube_032.polygons.foreach_set('use_smooth', [True] * 6)
_k = set([(0, 1), (0, 2), (0, 4), (1, 3), (1, 5), (2, 3), (2, 6), (3, 7), (4, 5), (4, 6), (5, 7), (6, 7)])
me_cube_032.attributes.new('sharp_edge', 'BOOLEAN', 'EDGE').data.foreach_set('value', [ (min(e.vertices), max(e.vertices)) in _k for e in me_cube_032.edges])
_uv = me_cube_032.uv_layers.new(name='UVMap')
_uv.uv.foreach_set('vector', [0.4043, 0.9826, 0.4043, 0.9142, 0.4231, 0.9142, 0.4231, 0.9826, 0.4546, 1.003, 0.4546, 0.9347, 0.4617, 0.9347, 0.4617, 1.003, 0.4231, 0.9826, 0.4231, 0.9142, 0.442, 0.9142, 0.442, 0.9826, 0.4617, 1.003, 0.4617, 0.9347, 0.4689, 0.9347, 0.4689, 1.003, 0.4814, 1.091, 0.4743, 1.091, 0.4743, 1.058, 0.4814, 1.058, 0.4886, 1.091, 0.4814, 1.091, 0.4814, 1.058, 0.4886, 1.058])
me_cube_032.materials.append(mat_material_001)
me_cube_032.update()
me_cube_032.normals_split_custom_set([tuple(v) for v in zip(*[iter([-1.0, 0.0, 0.0, -1.0, 0.0, 0.0, -1.0, 0.0, 0.0, -1.0, 0.0, 0.0, 0.0, 1.0, 0.0, 0.0, 1.0, 0.0, 0.0, 1.0, 0.0, 0.0, 1.0, 0.0, 1.0, 0.0, 0.0, 1.0, 0.0, 0.0, 1.0, 0.0, 0.0, 1.0, 0.0, 0.0, 0.0, -1.0, 0.0, 0.0, -1.0, 0.0, 0.0, -1.0, 0.0, 0.0, -1.0, 0.0, 0.0, 0.0, -1.0, 0.0, 0.0, -1.0, 0.0, 0.0, -1.0, 0.0, 0.0, -1.0, 0.0, 0.0, 1.0, 0.0, 0.0, 1.0, 0.0, 0.0, 1.0, 0.0, 0.0, 1.0])] * 3)])
me_cube_033 = bpy.data.meshes.new('Cube.033')
me_cube_033.from_pydata([(-0.1273, -0.2955, -0.5263), (-0.1273, -0.2955, 0.4938), (-0.1273, 0.2392, -0.5263), (-0.1273, 0.2392, 0.4938), (0.1058, -0.2955, -0.5263), (0.1058, -0.2955, 0.4938), (0.1058, 0.2392, -0.5263), (0.1058, 0.2392, 0.4938)], [], [(0, 1, 3, 2), (2, 3, 7, 6), (6, 7, 5, 4), (4, 5, 1, 0), (2, 6, 4, 0), (7, 3, 1, 5)])
me_cube_033.polygons.foreach_set('use_smooth', [True] * 6)
_k = set([(0, 1), (0, 2), (0, 4), (1, 3), (1, 5), (2, 3), (2, 6), (3, 7), (4, 5), (4, 6), (5, 7), (6, 7)])
me_cube_033.attributes.new('sharp_edge', 'BOOLEAN', 'EDGE').data.foreach_set('value', [ (min(e.vertices), max(e.vertices)) in _k for e in me_cube_033.edges])
_uv = me_cube_033.uv_layers.new(name='UVMap')
_uv.uv.foreach_set('vector', [0.4743, 0.8631, 0.4743, 0.7944, 0.4945, 0.7944, 0.4945, 0.8631, 0.4945, 0.8631, 0.4945, 0.7944, 0.5033, 0.7944, 0.5033, 0.8631, 0.4743, 0.9318, 0.4743, 0.8631, 0.4945, 0.8631, 0.4945, 0.9318, 0.4945, 0.9318, 0.4945, 0.8631, 0.5033, 0.8631, 0.5033, 0.9318, 0.4423, 1.08, 0.4335, 1.08, 0.4335, 1.044, 0.4423, 1.044, 0.5297, 1.086, 0.5209, 1.086, 0.5209, 1.05, 0.5297, 1.05])
me_cube_033.materials.append(mat_material_001)
me_cube_033.update()
me_cube_033.normals_split_custom_set([tuple(v) for v in zip(*[iter([-1.0, 0.0, 0.0, -1.0, 0.0, 0.0, -1.0, 0.0, 0.0, -1.0, 0.0, 0.0, 0.0, 1.0, 0.0, 0.0, 1.0, 0.0, 0.0, 1.0, 0.0, 0.0, 1.0, 0.0, 1.0, 0.0, 0.0, 1.0, 0.0, 0.0, 1.0, 0.0, 0.0, 1.0, 0.0, 0.0, 0.0, -1.0, 0.0, 0.0, -1.0, 0.0, 0.0, -1.0, 0.0, 0.0, -1.0, 0.0, 0.0, 0.0, -1.0, 0.0, 0.0, -1.0, 0.0, 0.0, -1.0, 0.0, 0.0, -1.0, 0.0, 0.0, 1.0, 0.0, 0.0, 1.0, 0.0, 0.0, 1.0, 0.0, 0.0, 1.0])] * 3)])
me_cube_034 = bpy.data.meshes.new('Cube.034')
me_cube_034.from_pydata([(-0.09438, -0.2392, -0.3956), (-0.09438, -0.2392, 0.3956), (-0.09438, 0.2392, -0.3956), (-0.09438, 0.2392, 0.3956), (0.1089, -0.2392, -0.3956), (0.1089, -0.2392, 0.3956), (0.1089, 0.2392, -0.3956), (0.1089, 0.2392, 0.3956)], [], [(0, 1, 3, 2), (2, 3, 7, 6), (6, 7, 5, 4), (4, 5, 1, 0), (2, 6, 4, 0), (7, 3, 1, 5)])
me_cube_034.polygons.foreach_set('use_smooth', [True] * 6)
_k = set([(0, 1), (0, 2), (0, 4), (1, 3), (1, 5), (2, 3), (2, 6), (3, 7), (4, 5), (4, 6), (5, 7), (6, 7)])
me_cube_034.attributes.new('sharp_edge', 'BOOLEAN', 'EDGE').data.foreach_set('value', [ (min(e.vertices), max(e.vertices)) in _k for e in me_cube_034.edges])
_uv = me_cube_034.uv_layers.new(name='UVMap')
_uv.uv.foreach_set('vector', [0.5461, 0.9893, 0.5293, 0.9893, 0.5293, 0.9318, 0.5461, 0.9318, 0.4437, 1.093, 0.4437, 1.04, 0.4514, 1.04, 0.4514, 1.093, 0.5554, 1.05, 0.5387, 1.05, 0.5387, 0.9928, 0.5554, 0.9928, 0.5554, 1.046, 0.5554, 0.9928, 0.5631, 0.9928, 0.5631, 1.046, 0.5628, 1.083, 0.5552, 1.083, 0.5552, 1.05, 0.5628, 1.05, 0.5693, 0.8931, 0.5616, 0.8931, 0.5616, 0.8609, 0.5693, 0.8609])
me_cube_034.materials.append(mat_material_001)
me_cube_034.update()
me_cube_034.normals_split_custom_set([tuple(v) for v in zip(*[iter([-1.0, 0.0, 0.0, -1.0, 0.0, 0.0, -1.0, 0.0, 0.0, -1.0, 0.0, 0.0, 0.0, 1.0, 0.0, 0.0, 1.0, 0.0, 0.0, 1.0, 0.0, 0.0, 1.0, 0.0, 1.0, 0.0, 0.0, 1.0, 0.0, 0.0, 1.0, 0.0, 0.0, 1.0, 0.0, 0.0, 0.0, -1.0, 0.0, 0.0, -1.0, 0.0, 0.0, -1.0, 0.0, 0.0, -1.0, 0.0, 0.0, 0.0, -1.0, 0.0, 0.0, -1.0, 0.0, 0.0, -1.0, 0.0, 0.0, -1.0, 0.0, 0.0, 1.0, 0.0, 0.0, 1.0, 0.0, 0.0, 1.0, 0.0, 0.0, 1.0])] * 3)])

# ---- objects
ob_cube_008 = bpy.data.objects.new('Cube.008', me_cube_018)
ob_cube = bpy.data.objects.new('Cube', me_cube_019)
ob_cube_001 = bpy.data.objects.new('Cube.001', me_cube_020)
ob_cube_002 = bpy.data.objects.new('Cube.002', me_cube_021)
ob_cube_003 = bpy.data.objects.new('Cube.003', me_cube_022)
ob_cube_004 = bpy.data.objects.new('Cube.004', me_cube_023)
ob_cube_005 = bpy.data.objects.new('Cube.005', me_cube_024)
ob_cube_006 = bpy.data.objects.new('Cube.006', me_cube_025)
ob_cube_007 = bpy.data.objects.new('Cube.007', me_cube_026)
ob_cube_011 = bpy.data.objects.new('Cube.011', me_cube_029)
ob_cube_012 = bpy.data.objects.new('Cube.012', me_cube_030)
ob_cube_009 = bpy.data.objects.new('Cube.009', me_cube_031)
ob_cube_010 = bpy.data.objects.new('Cube.010', me_cube_032)
ob_cube_013 = bpy.data.objects.new('Cube.013', me_cube_033)
ob_cube_014 = bpy.data.objects.new('Cube.014', me_cube_034)

# ---- transforms, parenting, visibility, modifiers, constraints
ob_cube_008.location = (-8.339e-05, 0.006082, 0.9777)
ob_cube_008.rotation_euler = (-1.629e-07, 0.0, 0.0)
ob_cube_008.scale = (1.003, 0.8092, 1.76)
ob_cube_008.color = (0.8, 0.8, 0.8, 1.0)
ob_cube.location = (-0.002471, 0.1253, 0.2032)
ob_cube.rotation_euler = (1.571, -1.571, 0.0)
ob_cube.scale = (1.896, 1.013, 1.0)
ob_cube.color = (0.8, 0.8, 0.8, 1.0)
ob_cube_001.location = (-0.002471, -0.1155, 0.2032)
ob_cube_001.rotation_euler = (-1.571, -1.571, 0.0)
ob_cube_001.scale = (1.896, 1.013, 1.0)
ob_cube_001.color = (0.8, 0.8, 0.8, 1.0)
ob_cube_002.location = (0.4873, -0.0006797, 0.2045)
ob_cube_002.rotation_euler = (-1.571, -7.161e-15, 1.571)
ob_cube_002.color = (0.8, 0.8, 0.8, 1.0)
ob_cube_003.location = (-0.4916, -0.0006797, 0.2045)
ob_cube_003.rotation_euler = (-1.571, -7.161e-15, 1.571)
ob_cube_003.color = (0.8, 0.8, 0.8, 1.0)
ob_cube_004.location = (-0.2461, 0.002283, 1.755)
ob_cube_004.rotation_euler = (1.571, -1.571, 0.0)
ob_cube_004.scale = (1.854, 1.0, 0.2528)
ob_cube_004.color = (0.8, 0.8, 0.8, 1.0)
ob_cube_005.location = (0.2462, 0.002283, 1.75)
ob_cube_005.rotation_euler = (1.571, -1.571, 0.0)
ob_cube_005.scale = (1.854, 0.974, 0.2528)
ob_cube_005.color = (0.8, 0.8, 0.8, 1.0)
ob_cube_006.location = (0.07123, 0.002283, 1.375)
ob_cube_006.rotation_euler = (1.571, -1.571, 0.0)
ob_cube_006.scale = (1.854, 0.974, 0.2528)
ob_cube_006.color = (0.8, 0.8, 0.8, 1.0)
ob_cube_007.location = (-0.3367, 0.002283, 1.377)
ob_cube_007.rotation_euler = (1.571, -1.571, 0.0)
ob_cube_007.scale = (1.854, 0.6207, 0.2528)
ob_cube_007.color = (0.8, 0.8, 0.8, 1.0)
ob_cube_011.location = (0.3898, 0.002283, 0.646)
ob_cube_011.rotation_euler = (1.571, -1.571, 0.0)
ob_cube_011.scale = (1.854, 0.4435, 0.2528)
ob_cube_011.color = (0.8, 0.8, 0.8, 1.0)
ob_cube_012.location = (0.0117, 0.002283, 0.6465)
ob_cube_012.rotation_euler = (1.571, -1.571, 0.0)
ob_cube_012.scale = (1.854, 1.0, 0.2528)
ob_cube_012.color = (0.8, 0.8, 0.8, 1.0)
ob_cube_009.location = (-0.2461, 0.002283, 1.014)
ob_cube_009.rotation_euler = (1.571, -1.571, 0.0)
ob_cube_009.scale = (1.854, 1.0, 0.2528)
ob_cube_009.color = (0.8, 0.8, 0.8, 1.0)
ob_cube_010.location = (0.2462, 0.002283, 1.012)
ob_cube_010.rotation_euler = (1.571, -1.571, 0.0)
ob_cube_010.scale = (1.854, 0.974, 0.2528)
ob_cube_010.color = (0.8, 0.8, 0.8, 1.0)
ob_cube_013.location = (-0.3682, 0.002283, 0.646)
ob_cube_013.rotation_euler = (1.571, -1.571, 0.0)
ob_cube_013.scale = (1.854, 0.4847, 0.2528)
ob_cube_013.color = (0.8, 0.8, 0.8, 1.0)
ob_cube_014.location = (0.3898, 0.002283, 1.375)
ob_cube_014.rotation_euler = (1.571, -1.571, 0.0)
ob_cube_014.scale = (1.854, 0.3174, 0.2528)
ob_cube_014.color = (0.8, 0.8, 0.8, 1.0)

# ---- collection membership
col_collection.objects.link(ob_cube_008)
col_collection.objects.link(ob_cube)
col_collection.objects.link(ob_cube_001)
col_collection.objects.link(ob_cube_002)
col_collection.objects.link(ob_cube_003)
col_collection.objects.link(ob_cube_004)
col_collection.objects.link(ob_cube_005)
col_collection.objects.link(ob_cube_006)
col_collection.objects.link(ob_cube_007)
col_collection.objects.link(ob_cube_011)
col_collection.objects.link(ob_cube_012)
col_collection.objects.link(ob_cube_009)
col_collection.objects.link(ob_cube_010)
col_collection.objects.link(ob_cube_013)
col_collection.objects.link(ob_cube_014)

# ---- scene / render settings (as saved in the file)
scene.frame_start = 1; scene.frame_end = 250; scene.frame_set(1)
scene.render.engine = 'BLENDER_EEVEE_NEXT'
scene.cycles.sampling_pattern = 'TABULATED_SOBOL'
scene.view_settings.view_transform = 'Filmic'
bpy.context.view_layer.update()

# ---- added for rendering (the .blend has no active camera and no usable light): camera, sun
cam_auto = bpy.data.cameras.new('AutoCamera')
cam_auto.lens = 50.0
cam_auto.sensor_width = 36.0
cam_auto.clip_end = 1000.0
ob_auto_camera = bpy.data.objects.new('AutoCamera', cam_auto)
scene.collection.objects.link(ob_auto_camera)
ob_auto_camera.location = (2.09356, -2.50989, 2.65423)
ob_auto_camera.rotation_euler = (1.09748, -7.21219e-08, 0.694738)
scene.camera = ob_auto_camera
light_auto_sun = bpy.data.lights.new('AutoSun', 'SUN')
light_auto_sun.energy = 3.0
light_auto_sun.angle = 0.0523599
ob_auto_sun = bpy.data.objects.new('AutoSun', light_auto_sun)
scene.collection.objects.link(ob_auto_sun)
ob_auto_sun.rotation_euler = (0.872665, 0.174533, 0.523599)
bpy.context.view_layer.update()

